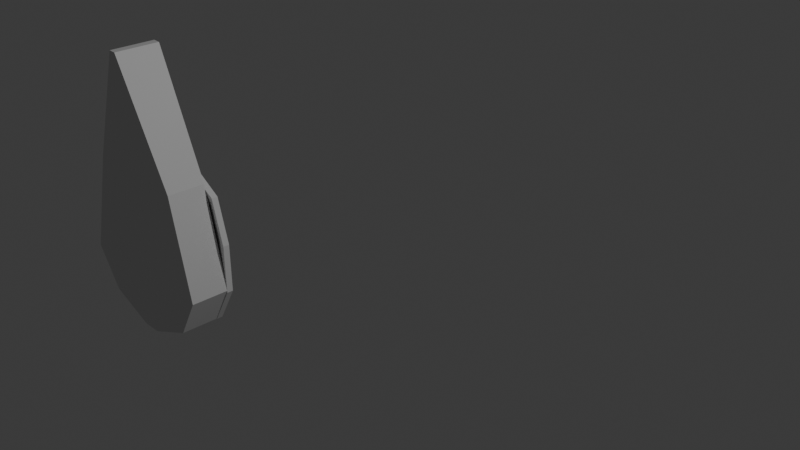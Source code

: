 # Source: crab.blend  (saved by Blender 5.1.30; exported with 4.5.12 LTS)
import bpy
from mathutils import Matrix  # noqa: F401  (used for matrix-valued properties, if any)

bpy.ops.wm.read_factory_settings(use_empty=True)
scene = bpy.context.scene
scene.name = 'Scene'

# ---- collections
col_collection = bpy.data.collections.new('Collection'); scene.collection.children.link(col_collection)

# ---- world
world_world = bpy.data.worlds.new('World'); scene.world = world_world
world_world.use_nodes = True; world_world.node_tree.nodes.clear()
_N = world_world.node_tree.nodes; _L = world_world.node_tree.links
n0 = _N.new('ShaderNodeOutputWorld'); n0.name = 'World Output'; n0.location = (200, 100)
n1 = _N.new('ShaderNodeBackground'); n1.name = 'Background'; n1.location = (-200, 100)
n1.inputs[0].default_value = (0.05088, 0.05088, 0.05088, 1.0)
_L.new(n1.outputs[0], n0.inputs[0])
n0.is_active_output = True
world_world.color = (0.05088, 0.05088, 0.05088)
world_world.sun_shadow_jitter_overblur = 0.0

# ---- cameras
cam_camera = bpy.data.cameras.new('Camera')
cam_camera.clip_end = 100.0
cam_camera.ortho_scale = 7.314

# ---- lights
light_light = bpy.data.lights.new('Light', 'POINT')
light_light.energy = 1000.0
light_light.shadow_soft_size = 0.1

# ---- meshes
me_plane = bpy.data.meshes.new('Plane')
me_plane.from_pydata([(0.4065, 0.9783, 0.1335), (1.07, -0.5441, 0.1335), (0.8933, 0.6832, 0.1335), (1.062, 0.09584, 0.1335), (0.2055, 0.7774, 0.1335), (0.7836, -1.046, 0.1335), (0.02008, -0.08811, 0.1335), (0.4668, -0.8145, 0.1335), (0.1205, -0.4204, 0.1335), (0.1268, -0.7527, 0.1335), (0.4065, 0.9783, 0.04987), (1.07, -0.5441, 0.04987), (0.8933, 0.6832, 0.04987), (1.062, 0.09584, 0.04987), (0.2055, 0.7774, -0.01483), (0.7836, -1.046, 0.04987), (0.02008, -0.08811, -0.01483), (0.4668, -0.8145, 0.04987), (0.1205, -0.4204, -0.01483), (0.1268, -0.7527, 0.04987), (0.5673, 0.2065, -0.1484), (0.5694, 0.2029, -1.363e-07)], [], [(3, 21, 2), (0, 21, 4), (1, 5, 21), (11, 20, 15), (17, 20, 19), (3, 2, 12, 13), (8, 9, 19, 18), (2, 0, 10, 12), (6, 8, 18, 16), (4, 6, 16, 14), (0, 4, 14, 10), (9, 7, 17, 19), (1, 3, 13, 11), (7, 5, 15, 17), (5, 1, 11, 15), (19, 20, 18), (10, 20, 12), (14, 20, 10), (20, 17, 15), (13, 20, 11), (18, 20, 16), (16, 20, 14), (12, 20, 13), (2, 21, 0), (4, 21, 6), (21, 8, 6), (21, 9, 8), (21, 7, 9), (21, 5, 7), (21, 3, 1)])
_uv = me_plane.uv_layers.new(name='UVMap')
_uv.uv.foreach_set('vector', [1.0, 1.0, 0.357, 0.3953, 0.0, 1.0, 0.0, 0.0, 0.357, 0.3953, 0.0, 0.0, 1.0, 0.0, 1.0, 0.0, 0.357, 0.3953, 1.0, 0.0, 0.4101, 0.0, 1.0, 0.0, 1.0, 0.0, 0.4101, 0.0, 1.0, 0.0, 1.0, 1.0, 0.0, 1.0, 0.0, 1.0, 1.0, 1.0, 0.0, 0.0, 1.0, 0.0, 1.0, 0.0, 0.0, 0.0, 0.0, 1.0, 0.0, 0.0, 0.0, 0.0, 0.0, 1.0, 0.0, 0.0, 0.0, 0.0, 0.0, 0.0, 0.0, 0.0, 0.0, 0.0, 0.0, 0.0, 0.0, 0.0, 0.0, 0.0, 0.0, 0.0, 0.0, 0.0, 0.0, 0.0, 0.0, 0.0, 1.0, 0.0, 1.0, 0.0, 1.0, 0.0, 1.0, 0.0, 1.0, 0.0, 1.0, 1.0, 1.0, 1.0, 1.0, 0.0, 1.0, 0.0, 1.0, 0.0, 1.0, 0.0, 1.0, 0.0, 1.0, 0.0, 1.0, 0.0, 1.0, 0.0, 1.0, 0.0, 1.0, 0.0, 0.4101, 0.0, 0.0, 0.0, 0.0, 0.0, 0.4101, 0.0, 0.0, 1.0, 0.0, 0.0, 0.4101, 0.0, 0.0, 0.0, 0.4101, 0.0, 1.0, 0.0, 1.0, 0.0, 1.0, 1.0, 0.4101, 0.0, 1.0, 0.0, 0.0, 0.0, 0.4101, 0.0, 0.0, 0.0, 0.0, 0.0, 0.4101, 0.0, 0.0, 0.0, 0.0, 1.0, 0.4101, 0.0, 1.0, 1.0, 0.0, 1.0, 0.357, 0.3953, 0.0, 0.0, 0.0, 0.0, 0.357, 0.3953, 0.0, 0.0, 0.357, 0.3953, 0.0, 0.0, 0.0, 0.0, 0.357, 0.3953, 1.0, 0.0, 0.0, 0.0, 0.357, 0.3953, 1.0, 0.0, 1.0, 0.0, 0.357, 0.3953, 1.0, 0.0, 1.0, 0.0, 0.357, 0.3953, 1.0, 1.0, 1.0, 0.0])
me_plane.update()
me_plane_002 = bpy.data.meshes.new('Plane.002')
me_plane_002.from_pydata([(0.4065, 0.9783, 0.1335), (1.07, -0.5441, 0.1335), (0.8933, 0.6832, 0.1335), (1.062, 0.09584, 0.1335), (0.2055, 0.7774, 0.1335), (0.7836, -1.046, 0.1335), (0.02008, -0.08811, 0.1335), (0.4668, -0.8145, 0.1335), (0.1205, -0.4204, 0.1335), (0.1268, -0.7527, 0.1335), (0.4065, 0.9783, 0.04987), (1.07, -0.5441, 0.04987), (0.8933, 0.6832, 0.04987), (1.062, 0.09584, 0.04987), (0.2055, 0.7774, -0.01483), (0.7836, -1.046, 0.04987), (0.02008, -0.08811, -0.01483), (0.4668, -0.8145, 0.04987), (0.1205, -0.4204, -0.01483), (0.1268, -0.7527, 0.04987), (0.5673, 0.2065, -0.1484), (0.5678, 0.2081, -1.381e-07)], [], [(3, 21, 2), (0, 21, 4), (1, 5, 21), (11, 20, 15), (17, 20, 19), (3, 2, 12, 13), (8, 9, 19, 18), (2, 0, 10, 12), (6, 8, 18, 16), (4, 6, 16, 14), (0, 4, 14, 10), (9, 7, 17, 19), (1, 3, 13, 11), (7, 5, 15, 17), (5, 1, 11, 15), (19, 20, 18), (10, 20, 12), (14, 20, 10), (20, 17, 15), (13, 20, 11), (18, 20, 16), (16, 20, 14), (12, 20, 13), (2, 21, 0), (4, 21, 6), (21, 8, 6), (21, 9, 8), (21, 7, 9), (21, 5, 7), (21, 3, 1)])
_uv = me_plane_002.uv_layers.new(name='UVMap')
_uv.uv.foreach_set('vector', [1.0, 1.0, 0.3528, 0.3948, 0.0, 1.0, 0.0, 0.0, 0.3528, 0.3948, 0.0, 0.0, 1.0, 0.0, 1.0, 0.0, 0.3528, 0.3948, 1.0, 0.0, 0.4101, 0.0, 1.0, 0.0, 1.0, 0.0, 0.4101, 0.0, 1.0, 0.0, 1.0, 1.0, 0.0, 1.0, 0.0, 1.0, 1.0, 1.0, 0.0, 0.0, 1.0, 0.0, 1.0, 0.0, 0.0, 0.0, 0.0, 1.0, 0.0, 0.0, 0.0, 0.0, 0.0, 1.0, 0.0, 0.0, 0.0, 0.0, 0.0, 0.0, 0.0, 0.0, 0.0, 0.0, 0.0, 0.0, 0.0, 0.0, 0.0, 0.0, 0.0, 0.0, 0.0, 0.0, 0.0, 0.0, 0.0, 0.0, 1.0, 0.0, 1.0, 0.0, 1.0, 0.0, 1.0, 0.0, 1.0, 0.0, 1.0, 1.0, 1.0, 1.0, 1.0, 0.0, 1.0, 0.0, 1.0, 0.0, 1.0, 0.0, 1.0, 0.0, 1.0, 0.0, 1.0, 0.0, 1.0, 0.0, 1.0, 0.0, 1.0, 0.0, 0.4101, 0.0, 0.0, 0.0, 0.0, 0.0, 0.4101, 0.0, 0.0, 1.0, 0.0, 0.0, 0.4101, 0.0, 0.0, 0.0, 0.4101, 0.0, 1.0, 0.0, 1.0, 0.0, 1.0, 1.0, 0.4101, 0.0, 1.0, 0.0, 0.0, 0.0, 0.4101, 0.0, 0.0, 0.0, 0.0, 0.0, 0.4101, 0.0, 0.0, 0.0, 0.0, 1.0, 0.4101, 0.0, 1.0, 1.0, 0.0, 1.0, 0.3528, 0.3948, 0.0, 0.0, 0.0, 0.0, 0.3528, 0.3948, 0.0, 0.0, 0.3528, 0.3948, 0.0, 0.0, 0.0, 0.0, 0.3528, 0.3948, 1.0, 0.0, 0.0, 0.0, 0.3528, 0.3948, 1.0, 0.0, 1.0, 0.0, 0.3528, 0.3948, 1.0, 0.0, 1.0, 0.0, 0.3528, 0.3948, 1.0, 1.0, 1.0, 0.0])
me_plane_002.update()
me_plane_003 = bpy.data.meshes.new('Plane.003')
me_plane_003.from_pydata([(-1.096, -0.7496, -4.459e-08), (1.083, -0.7496, -4.459e-08), (-0.7125, 0.6476, 6.275e-08), (0.7589, 0.592, 7.266e-08), (-0.74, -1.278, 4.954e-08), (0.792, -1.278, 4.954e-08), (-0.1053, -1.538, 9.578e-08), (0.1572, -1.538, 9.578e-08), (-0.05568, 2.198, -2.134e-07), (0.04641, 2.194, -2.127e-07), (-1.096, -0.7496, 0.5119), (1.083, -0.7496, 0.5119), (-0.7125, 0.6476, 0.5119), (0.7589, 0.592, 0.5119), (-0.74, -1.278, 0.5119), (0.792, -1.278, 0.5119), (-0.1053, -1.538, 0.5119), (0.1572, -1.538, 0.5119), (-0.05568, 2.198, 0.5956), (0.04641, 2.194, 0.5956), (-0.001722, 0.003128, 0.4333)], [], [(0, 2, 3, 1), (1, 5, 4, 0), (5, 7, 6, 4), (2, 8, 9, 3), (12, 20, 18), (20, 13, 19), (0, 4, 14, 10), (8, 2, 12, 18), (1, 3, 13, 11), (7, 5, 15, 17), (5, 1, 11, 15), (9, 8, 18, 19), (2, 0, 10, 12), (6, 7, 17, 16), (3, 9, 19, 13), (4, 6, 16, 14), (14, 20, 10), (18, 20, 19), (20, 12, 10), (16, 20, 14), (15, 20, 17), (17, 20, 16), (20, 11, 13), (11, 20, 15)])
_uv = me_plane_003.uv_layers.new(name='UVMap')
_uv.uv.foreach_set('vector', [0.0, 0.0, 0.0, 1.0, 1.0, 1.0, 1.0, 0.0, 1.0, 0.0, 1.0, 0.0, 0.0, 0.0, 0.0, 0.0, 1.0, 0.0, 1.0, 0.0, 0.0, 0.0, 0.0, 0.0, 0.0, 1.0, 0.0, 1.0, 1.0, 1.0, 1.0, 1.0, 0.0, 1.0, 0.4933, 0.5495, 0.0, 1.0, 0.4933, 0.5495, 1.0, 1.0, 1.0, 1.0, 0.0, 0.0, 0.0, 0.0, 0.0, 0.0, 0.0, 0.0, 0.0, 1.0, 0.0, 1.0, 0.0, 1.0, 0.0, 1.0, 1.0, 0.0, 1.0, 1.0, 1.0, 1.0, 1.0, 0.0, 1.0, 0.0, 1.0, 0.0, 1.0, 0.0, 1.0, 0.0, 1.0, 0.0, 1.0, 0.0, 1.0, 0.0, 1.0, 0.0, 1.0, 1.0, 0.0, 1.0, 0.0, 1.0, 1.0, 1.0, 0.0, 1.0, 0.0, 0.0, 0.0, 0.0, 0.0, 1.0, 0.0, 0.0, 1.0, 0.0, 1.0, 0.0, 0.0, 0.0, 1.0, 1.0, 1.0, 1.0, 1.0, 1.0, 1.0, 1.0, 0.0, 0.0, 0.0, 0.0, 0.0, 0.0, 0.0, 0.0, 0.0, 0.0, 0.4933, 0.5495, 0.0, 0.0, 0.0, 1.0, 0.4933, 0.5495, 1.0, 1.0, 0.4933, 0.5495, 0.0, 1.0, 0.0, 0.0, 0.0, 0.0, 0.4933, 0.5495, 0.0, 0.0, 1.0, 0.0, 0.4933, 0.5495, 1.0, 0.0, 1.0, 0.0, 0.4933, 0.5495, 0.0, 0.0, 0.4933, 0.5495, 1.0, 0.0, 1.0, 1.0, 1.0, 0.0, 0.4933, 0.5495, 1.0, 0.0])
me_plane_003.update()

# ---- objects
ob_light = bpy.data.objects.new('Light', light_light)
ob_camera = bpy.data.objects.new('Camera', cam_camera)
ob_empty = bpy.data.objects.new('Empty', None)
ob_plane = bpy.data.objects.new('Plane', me_plane)
ob_plane_001 = bpy.data.objects.new('Plane.001', me_plane_002)
ob_plane_002 = bpy.data.objects.new('Plane.002', me_plane_003)

# ---- transforms, parenting, visibility, modifiers, constraints
ob_light.location = (4.076, 1.005, 5.904)
ob_light.rotation_euler = (0.6503, 0.05522, 1.866)
ob_light.lock_rotations_4d = False
ob_light.empty_display_type = 'ARROWS'
ob_light.color = (0.0, 0.0, 0.0, 0.0)
ob_light.lineart.crease_threshold = 0.0
ob_camera.location = (7.359, -6.926, 4.958)
ob_camera.rotation_euler = (1.109, 0.0, 0.8149)
ob_camera.lock_rotations_4d = False
ob_camera.empty_display_type = 'ARROWS'
ob_camera.color = (0.0, 0.0, 0.0, 0.0)
ob_camera.display_type = 'WIRE'
ob_camera.lineart.crease_threshold = 0.0
ob_empty.location = (0.0, -6.093, 0.09135)
ob_empty.rotation_euler = (1.571, 0.0, 3.142)
ob_empty.scale = (3.481, 3.481, 3.481)
ob_empty.empty_display_type = 'IMAGE'
ob_empty.empty_display_size = 5.0
ob_plane.location = (-3.859, -0.161, -1.375)
ob_plane.rotation_euler = (1.571, 0.0, 0.0)
ob_plane_001.location = (-3.881, -0.161, -1.375)
ob_plane_001.rotation_euler = (1.571, -0.0, 0.0)
ob_plane_001.scale = (-1.0, 1.0, 1.0)
ob_plane_002.location = (-3.873, -0.2874, -1.141)
ob_plane_002.rotation_euler = (1.571, 0.0, 0.0)

# ---- collection membership
col_collection.objects.link(ob_light)
col_collection.objects.link(ob_camera)
col_collection.objects.link(ob_empty)
col_collection.objects.link(ob_plane)
col_collection.objects.link(ob_plane_001)
col_collection.objects.link(ob_plane_002)

# ---- scene / render settings (as saved in the file)
scene.camera = ob_camera
scene.frame_start = 1; scene.frame_end = 250; scene.frame_set(1)
scene.render.engine = 'BLENDER_EEVEE_NEXT'
scene.render.bake_bias = 0.0
scene.render.bake_samples = 0
scene.cycles.sampling_pattern = 'TABULATED_SOBOL'
scene.eevee.use_volume_custom_range = False
bpy.context.view_layer.update()
